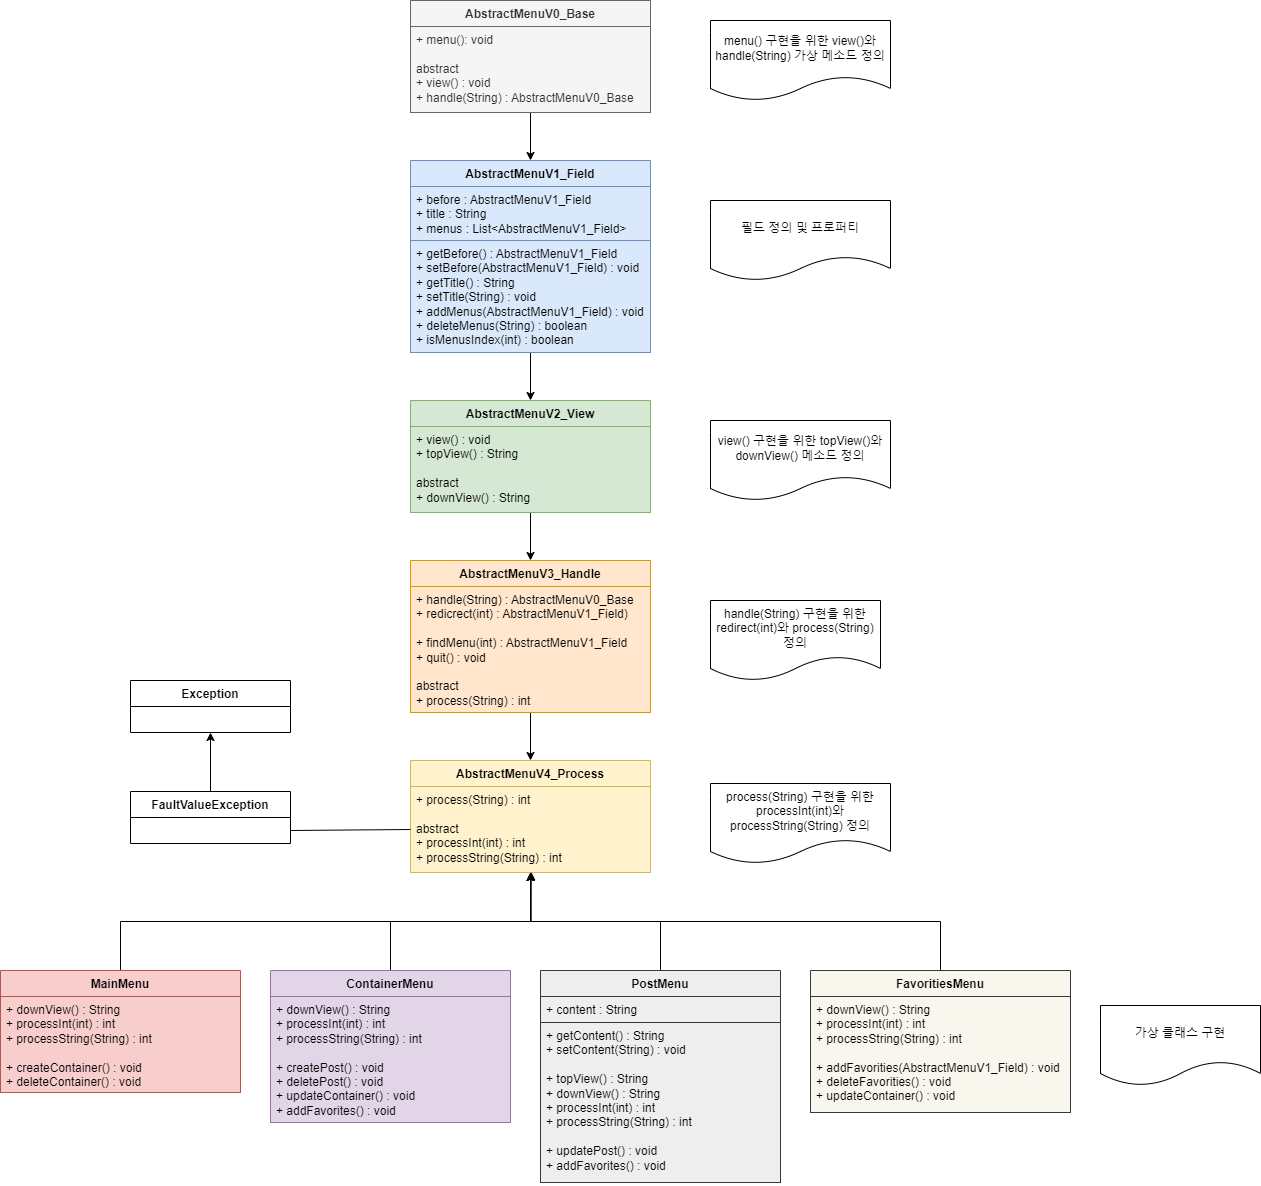

The diagram above was exported from draw.io. Its source (the exported page's mxGraphModel, read from the mxfile embedded in the PNG):
<mxGraphModel dx="1036" dy="614" grid="1" gridSize="10" guides="1" tooltips="1" connect="1" arrows="1" fold="1" page="1" pageScale="1" pageWidth="1169" pageHeight="827" background="#ffffff" math="0" shadow="0">
  <root>
    <mxCell id="0" />
    <mxCell id="1" parent="0" />
    <mxCell id="n1EGka09g9kVRmg0_CSq-53" style="edgeStyle=orthogonalEdgeStyle;rounded=0;orthogonalLoop=1;jettySize=auto;html=1;entryX=0.5;entryY=0;entryDx=0;entryDy=0;" parent="1" source="n1EGka09g9kVRmg0_CSq-1" target="n1EGka09g9kVRmg0_CSq-9" edge="1">
      <mxGeometry relative="1" as="geometry" />
    </mxCell>
    <mxCell id="n1EGka09g9kVRmg0_CSq-1" value="AbstractMenuV0_Base" style="swimlane;fontStyle=1;align=center;verticalAlign=top;childLayout=stackLayout;horizontal=1;startSize=26;horizontalStack=0;resizeParent=1;resizeParentMax=0;resizeLast=0;collapsible=1;marginBottom=0;whiteSpace=wrap;html=1;fillColor=#f5f5f5;fontColor=#333333;strokeColor=#666666;" parent="1" vertex="1">
      <mxGeometry x="440" y="210" width="240" height="112" as="geometry" />
    </mxCell>
    <mxCell id="n1EGka09g9kVRmg0_CSq-4" value="+ menu(): void&lt;br&gt;&lt;br&gt;abstract&lt;br&gt;+ view() : void&lt;br&gt;+ handle(String) : AbstractMenuV0_Base" style="text;strokeColor=#666666;fillColor=#f5f5f5;align=left;verticalAlign=top;spacingLeft=4;spacingRight=4;overflow=hidden;rotatable=0;points=[[0,0.5],[1,0.5]];portConstraint=eastwest;whiteSpace=wrap;html=1;fontColor=#333333;" parent="n1EGka09g9kVRmg0_CSq-1" vertex="1">
      <mxGeometry y="26" width="240" height="86" as="geometry" />
    </mxCell>
    <mxCell id="n1EGka09g9kVRmg0_CSq-54" style="edgeStyle=orthogonalEdgeStyle;rounded=0;orthogonalLoop=1;jettySize=auto;html=1;entryX=0.5;entryY=0;entryDx=0;entryDy=0;" parent="1" source="n1EGka09g9kVRmg0_CSq-9" target="n1EGka09g9kVRmg0_CSq-16" edge="1">
      <mxGeometry relative="1" as="geometry" />
    </mxCell>
    <mxCell id="n1EGka09g9kVRmg0_CSq-9" value="AbstractMenuV1_Field" style="swimlane;fontStyle=1;align=center;verticalAlign=top;childLayout=stackLayout;horizontal=1;startSize=26;horizontalStack=0;resizeParent=1;resizeParentMax=0;resizeLast=0;collapsible=1;marginBottom=0;whiteSpace=wrap;html=1;fillColor=#dae8fc;strokeColor=#6c8ebf;" parent="1" vertex="1">
      <mxGeometry x="440" y="370" width="240" height="192" as="geometry" />
    </mxCell>
    <mxCell id="n1EGka09g9kVRmg0_CSq-10" value="+ before : AbstractMenuV1_Field&lt;br&gt;+ title : String&lt;br&gt;+ menus : List&amp;lt;AbstractMenuV1_Field&amp;gt;" style="text;strokeColor=#6c8ebf;fillColor=#dae8fc;align=left;verticalAlign=top;spacingLeft=4;spacingRight=4;overflow=hidden;rotatable=0;points=[[0,0.5],[1,0.5]];portConstraint=eastwest;whiteSpace=wrap;html=1;" parent="n1EGka09g9kVRmg0_CSq-9" vertex="1">
      <mxGeometry y="26" width="240" height="54" as="geometry" />
    </mxCell>
    <mxCell id="n1EGka09g9kVRmg0_CSq-12" value="+ getBefore() : AbstractMenuV1_Field&lt;br&gt;+ setBefore(AbstractMenuV1_Field) : void&lt;br&gt;+ getTitle() : String&lt;br&gt;+ setTitle(String) : void&lt;br&gt;+ addMenus(AbstractMenuV1_Field) : void&lt;br&gt;+ deleteMenus(String) : boolean&lt;br&gt;+ isMenusIndex(int) : boolean" style="text;strokeColor=#6c8ebf;fillColor=#dae8fc;align=left;verticalAlign=top;spacingLeft=4;spacingRight=4;overflow=hidden;rotatable=0;points=[[0,0.5],[1,0.5]];portConstraint=eastwest;whiteSpace=wrap;html=1;" parent="n1EGka09g9kVRmg0_CSq-9" vertex="1">
      <mxGeometry y="80" width="240" height="112" as="geometry" />
    </mxCell>
    <mxCell id="n1EGka09g9kVRmg0_CSq-55" style="edgeStyle=orthogonalEdgeStyle;rounded=0;orthogonalLoop=1;jettySize=auto;html=1;entryX=0.5;entryY=0;entryDx=0;entryDy=0;" parent="1" source="n1EGka09g9kVRmg0_CSq-16" target="n1EGka09g9kVRmg0_CSq-19" edge="1">
      <mxGeometry relative="1" as="geometry" />
    </mxCell>
    <mxCell id="n1EGka09g9kVRmg0_CSq-16" value="AbstractMenuV2_View" style="swimlane;fontStyle=1;align=center;verticalAlign=top;childLayout=stackLayout;horizontal=1;startSize=26;horizontalStack=0;resizeParent=1;resizeParentMax=0;resizeLast=0;collapsible=1;marginBottom=0;whiteSpace=wrap;html=1;fillColor=#d5e8d4;strokeColor=#82b366;" parent="1" vertex="1">
      <mxGeometry x="440" y="610" width="240" height="112" as="geometry" />
    </mxCell>
    <mxCell id="n1EGka09g9kVRmg0_CSq-18" value="+ view() : void&lt;br&gt;+ topView() : String&lt;br&gt;&lt;br&gt;abstract&lt;br&gt;+ downView() : String" style="text;strokeColor=#82b366;fillColor=#d5e8d4;align=left;verticalAlign=top;spacingLeft=4;spacingRight=4;overflow=hidden;rotatable=0;points=[[0,0.5],[1,0.5]];portConstraint=eastwest;whiteSpace=wrap;html=1;" parent="n1EGka09g9kVRmg0_CSq-16" vertex="1">
      <mxGeometry y="26" width="240" height="86" as="geometry" />
    </mxCell>
    <mxCell id="n1EGka09g9kVRmg0_CSq-56" style="edgeStyle=orthogonalEdgeStyle;rounded=0;orthogonalLoop=1;jettySize=auto;html=1;entryX=0.5;entryY=0;entryDx=0;entryDy=0;" parent="1" source="n1EGka09g9kVRmg0_CSq-19" target="n1EGka09g9kVRmg0_CSq-22" edge="1">
      <mxGeometry relative="1" as="geometry" />
    </mxCell>
    <mxCell id="n1EGka09g9kVRmg0_CSq-19" value="AbstractMenuV3_Handle" style="swimlane;fontStyle=1;align=center;verticalAlign=top;childLayout=stackLayout;horizontal=1;startSize=26;horizontalStack=0;resizeParent=1;resizeParentMax=0;resizeLast=0;collapsible=1;marginBottom=0;whiteSpace=wrap;html=1;fillColor=#ffe6cc;strokeColor=#d79b00;" parent="1" vertex="1">
      <mxGeometry x="440" y="770" width="240" height="152" as="geometry" />
    </mxCell>
    <mxCell id="n1EGka09g9kVRmg0_CSq-21" value="+ handle(String) : AbstractMenuV0_Base&lt;br&gt;+ redicrect(int) : AbstractMenuV1_Field)&lt;br&gt;&lt;br&gt;+ findMenu(int) : AbstractMenuV1_Field&lt;br&gt;+ quit() : void&lt;br&gt;&lt;br&gt;abstract&lt;br&gt;+ process(String) : int" style="text;strokeColor=#d79b00;fillColor=#ffe6cc;align=left;verticalAlign=top;spacingLeft=4;spacingRight=4;overflow=hidden;rotatable=0;points=[[0,0.5],[1,0.5]];portConstraint=eastwest;whiteSpace=wrap;html=1;" parent="n1EGka09g9kVRmg0_CSq-19" vertex="1">
      <mxGeometry y="26" width="240" height="126" as="geometry" />
    </mxCell>
    <mxCell id="n1EGka09g9kVRmg0_CSq-22" value="AbstractMenuV4_Process" style="swimlane;fontStyle=1;align=center;verticalAlign=top;childLayout=stackLayout;horizontal=1;startSize=26;horizontalStack=0;resizeParent=1;resizeParentMax=0;resizeLast=0;collapsible=1;marginBottom=0;whiteSpace=wrap;html=1;fillColor=#fff2cc;strokeColor=#d6b656;" parent="1" vertex="1">
      <mxGeometry x="440" y="970" width="240" height="112" as="geometry" />
    </mxCell>
    <mxCell id="n1EGka09g9kVRmg0_CSq-24" value="+ process(String) : int&lt;br&gt;&lt;br&gt;abstract&lt;br&gt;+ processInt(int) : int&lt;br&gt;+ processString(String) : int" style="text;strokeColor=#d6b656;fillColor=#fff2cc;align=left;verticalAlign=top;spacingLeft=4;spacingRight=4;overflow=hidden;rotatable=0;points=[[0,0.5],[1,0.5]];portConstraint=eastwest;whiteSpace=wrap;html=1;" parent="n1EGka09g9kVRmg0_CSq-22" vertex="1">
      <mxGeometry y="26" width="240" height="86" as="geometry" />
    </mxCell>
    <mxCell id="n1EGka09g9kVRmg0_CSq-66" style="edgeStyle=orthogonalEdgeStyle;rounded=0;orthogonalLoop=1;jettySize=auto;html=1;entryX=0.5;entryY=1;entryDx=0;entryDy=0;exitX=0.5;exitY=0;exitDx=0;exitDy=0;" parent="1" source="n1EGka09g9kVRmg0_CSq-25" target="n1EGka09g9kVRmg0_CSq-22" edge="1">
      <mxGeometry relative="1" as="geometry" />
    </mxCell>
    <mxCell id="n1EGka09g9kVRmg0_CSq-25" value="MainMenu" style="swimlane;fontStyle=1;align=center;verticalAlign=top;childLayout=stackLayout;horizontal=1;startSize=26;horizontalStack=0;resizeParent=1;resizeParentMax=0;resizeLast=0;collapsible=1;marginBottom=0;whiteSpace=wrap;html=1;fillColor=#f8cecc;strokeColor=#b85450;" parent="1" vertex="1">
      <mxGeometry x="30" y="1180" width="240" height="122" as="geometry" />
    </mxCell>
    <mxCell id="n1EGka09g9kVRmg0_CSq-27" value="+ downView() : String&lt;br&gt;+ processInt(int) : int&lt;br&gt;+ processString(String) : int&lt;br&gt;&lt;br&gt;+ createContainer() : void&lt;br&gt;+ deleteContainer() : void" style="text;strokeColor=#b85450;fillColor=#f8cecc;align=left;verticalAlign=top;spacingLeft=4;spacingRight=4;overflow=hidden;rotatable=0;points=[[0,0.5],[1,0.5]];portConstraint=eastwest;whiteSpace=wrap;html=1;" parent="n1EGka09g9kVRmg0_CSq-25" vertex="1">
      <mxGeometry y="26" width="240" height="96" as="geometry" />
    </mxCell>
    <mxCell id="n1EGka09g9kVRmg0_CSq-67" style="edgeStyle=orthogonalEdgeStyle;rounded=0;orthogonalLoop=1;jettySize=auto;html=1;entryX=0.5;entryY=1;entryDx=0;entryDy=0;" parent="1" source="n1EGka09g9kVRmg0_CSq-28" target="n1EGka09g9kVRmg0_CSq-22" edge="1">
      <mxGeometry relative="1" as="geometry" />
    </mxCell>
    <mxCell id="n1EGka09g9kVRmg0_CSq-28" value="ContainerMenu" style="swimlane;fontStyle=1;align=center;verticalAlign=top;childLayout=stackLayout;horizontal=1;startSize=26;horizontalStack=0;resizeParent=1;resizeParentMax=0;resizeLast=0;collapsible=1;marginBottom=0;whiteSpace=wrap;html=1;fillColor=#e1d5e7;strokeColor=#9673a6;" parent="1" vertex="1">
      <mxGeometry x="300" y="1180" width="240" height="152" as="geometry" />
    </mxCell>
    <mxCell id="n1EGka09g9kVRmg0_CSq-30" value="+ downView() : String&lt;br&gt;+ processInt(int) : int&lt;br&gt;+ processString(String) : int&lt;br&gt;&lt;br&gt;+ createPost() : void&lt;br&gt;+ deletePost() : void&lt;br&gt;+ updateContainer() : void&lt;br&gt;+ addFavorites() : void" style="text;strokeColor=#9673a6;fillColor=#e1d5e7;align=left;verticalAlign=top;spacingLeft=4;spacingRight=4;overflow=hidden;rotatable=0;points=[[0,0.5],[1,0.5]];portConstraint=eastwest;whiteSpace=wrap;html=1;" parent="n1EGka09g9kVRmg0_CSq-28" vertex="1">
      <mxGeometry y="26" width="240" height="126" as="geometry" />
    </mxCell>
    <mxCell id="n1EGka09g9kVRmg0_CSq-68" style="edgeStyle=orthogonalEdgeStyle;rounded=0;orthogonalLoop=1;jettySize=auto;html=1;entryX=0.5;entryY=1;entryDx=0;entryDy=0;" parent="1" source="n1EGka09g9kVRmg0_CSq-34" target="n1EGka09g9kVRmg0_CSq-22" edge="1">
      <mxGeometry relative="1" as="geometry" />
    </mxCell>
    <mxCell id="n1EGka09g9kVRmg0_CSq-34" value="PostMenu" style="swimlane;fontStyle=1;align=center;verticalAlign=top;childLayout=stackLayout;horizontal=1;startSize=26;horizontalStack=0;resizeParent=1;resizeParentMax=0;resizeLast=0;collapsible=1;marginBottom=0;whiteSpace=wrap;html=1;fillColor=#eeeeee;strokeColor=#36393d;" parent="1" vertex="1">
      <mxGeometry x="570" y="1180" width="240" height="212" as="geometry" />
    </mxCell>
    <mxCell id="n1EGka09g9kVRmg0_CSq-35" value="+ content : String" style="text;strokeColor=#36393d;fillColor=#eeeeee;align=left;verticalAlign=top;spacingLeft=4;spacingRight=4;overflow=hidden;rotatable=0;points=[[0,0.5],[1,0.5]];portConstraint=eastwest;whiteSpace=wrap;html=1;" parent="n1EGka09g9kVRmg0_CSq-34" vertex="1">
      <mxGeometry y="26" width="240" height="26" as="geometry" />
    </mxCell>
    <mxCell id="n1EGka09g9kVRmg0_CSq-37" value="+ getContent() : String&lt;br&gt;+ setContent(String) : void&lt;br&gt;&lt;br&gt;+ topView() : String&lt;br style=&quot;border-color: var(--border-color);&quot;&gt;+ downView() : String&lt;br style=&quot;border-color: var(--border-color);&quot;&gt;+ processInt(int) : int&lt;br style=&quot;border-color: var(--border-color);&quot;&gt;+ processString(String) : int&lt;br&gt;&lt;br style=&quot;border-color: var(--border-color);&quot;&gt;+ updatePost() : void&lt;br style=&quot;border-color: var(--border-color);&quot;&gt;+ addFavorites() : void" style="text;strokeColor=#36393d;fillColor=#eeeeee;align=left;verticalAlign=top;spacingLeft=4;spacingRight=4;overflow=hidden;rotatable=0;points=[[0,0.5],[1,0.5]];portConstraint=eastwest;whiteSpace=wrap;html=1;" parent="n1EGka09g9kVRmg0_CSq-34" vertex="1">
      <mxGeometry y="52" width="240" height="160" as="geometry" />
    </mxCell>
    <mxCell id="n1EGka09g9kVRmg0_CSq-69" style="edgeStyle=orthogonalEdgeStyle;rounded=0;orthogonalLoop=1;jettySize=auto;html=1;entryX=0.503;entryY=0.993;entryDx=0;entryDy=0;entryPerimeter=0;" parent="1" source="n1EGka09g9kVRmg0_CSq-38" target="n1EGka09g9kVRmg0_CSq-24" edge="1">
      <mxGeometry relative="1" as="geometry" />
    </mxCell>
    <mxCell id="n1EGka09g9kVRmg0_CSq-38" value="FavoritiesMenu" style="swimlane;fontStyle=1;align=center;verticalAlign=top;childLayout=stackLayout;horizontal=1;startSize=26;horizontalStack=0;resizeParent=1;resizeParentMax=0;resizeLast=0;collapsible=1;marginBottom=0;whiteSpace=wrap;html=1;fillColor=#f9f7ed;strokeColor=#36393d;" parent="1" vertex="1">
      <mxGeometry x="840" y="1180" width="260" height="142" as="geometry" />
    </mxCell>
    <mxCell id="n1EGka09g9kVRmg0_CSq-40" value="+ downView() : String&lt;br&gt;+ processInt(int) : int&lt;br&gt;+ processString(String) : int&lt;br&gt;&lt;br&gt;+ addFavorities(AbstractMenuV1_Field) : void&lt;br&gt;+ deleteFavorities() : void&lt;br&gt;+ updateContainer() : void" style="text;strokeColor=#36393d;fillColor=#f9f7ed;align=left;verticalAlign=top;spacingLeft=4;spacingRight=4;overflow=hidden;rotatable=0;points=[[0,0.5],[1,0.5]];portConstraint=eastwest;whiteSpace=wrap;html=1;" parent="n1EGka09g9kVRmg0_CSq-38" vertex="1">
      <mxGeometry y="26" width="260" height="116" as="geometry" />
    </mxCell>
    <mxCell id="n1EGka09g9kVRmg0_CSq-42" value="Exception" style="swimlane;fontStyle=1;align=center;verticalAlign=top;childLayout=stackLayout;horizontal=1;startSize=26;horizontalStack=0;resizeParent=1;resizeParentMax=0;resizeLast=0;collapsible=1;marginBottom=0;whiteSpace=wrap;html=1;" parent="1" vertex="1">
      <mxGeometry x="160" y="890" width="160" height="52" as="geometry" />
    </mxCell>
    <mxCell id="n1EGka09g9kVRmg0_CSq-48" style="edgeStyle=orthogonalEdgeStyle;rounded=0;orthogonalLoop=1;jettySize=auto;html=1;exitX=0.5;exitY=0;exitDx=0;exitDy=0;entryX=0.5;entryY=1;entryDx=0;entryDy=0;" parent="1" source="n1EGka09g9kVRmg0_CSq-46" target="n1EGka09g9kVRmg0_CSq-42" edge="1">
      <mxGeometry relative="1" as="geometry" />
    </mxCell>
    <mxCell id="n1EGka09g9kVRmg0_CSq-46" value="FaultValueException" style="swimlane;fontStyle=1;align=center;verticalAlign=top;childLayout=stackLayout;horizontal=1;startSize=26;horizontalStack=0;resizeParent=1;resizeParentMax=0;resizeLast=0;collapsible=1;marginBottom=0;whiteSpace=wrap;html=1;" parent="1" vertex="1">
      <mxGeometry x="160" y="1001" width="160" height="52" as="geometry" />
    </mxCell>
    <mxCell id="n1EGka09g9kVRmg0_CSq-49" value="menu() 구현을 위한 view()와 handle(String) 가상 메소드 정의" style="shape=document;whiteSpace=wrap;html=1;boundedLbl=1;" parent="1" vertex="1">
      <mxGeometry x="740" y="230" width="180" height="80" as="geometry" />
    </mxCell>
    <mxCell id="n1EGka09g9kVRmg0_CSq-50" value="필드 정의 및 프로퍼티" style="shape=document;whiteSpace=wrap;html=1;boundedLbl=1;" parent="1" vertex="1">
      <mxGeometry x="740" y="410" width="180" height="80" as="geometry" />
    </mxCell>
    <mxCell id="n1EGka09g9kVRmg0_CSq-51" value="view() 구현을 위한 topView()와 downView() 메소드 정의" style="shape=document;whiteSpace=wrap;html=1;boundedLbl=1;" parent="1" vertex="1">
      <mxGeometry x="740" y="630" width="180" height="80" as="geometry" />
    </mxCell>
    <mxCell id="n1EGka09g9kVRmg0_CSq-57" value="handle(String) 구현을 위한 redirect(int)와 process(String) 정의" style="shape=document;whiteSpace=wrap;html=1;boundedLbl=1;" parent="1" vertex="1">
      <mxGeometry x="740" y="810" width="170" height="80" as="geometry" />
    </mxCell>
    <mxCell id="n1EGka09g9kVRmg0_CSq-58" value="process(String) 구현을 위한 processInt(int)와 processString(String) 정의" style="shape=document;whiteSpace=wrap;html=1;boundedLbl=1;" parent="1" vertex="1">
      <mxGeometry x="740" y="993" width="180" height="80" as="geometry" />
    </mxCell>
    <mxCell id="n1EGka09g9kVRmg0_CSq-59" value="가상 클래스 구현" style="shape=document;whiteSpace=wrap;html=1;boundedLbl=1;" parent="1" vertex="1">
      <mxGeometry x="1130" y="1215" width="160" height="80" as="geometry" />
    </mxCell>
    <mxCell id="n1EGka09g9kVRmg0_CSq-64" value="" style="endArrow=none;html=1;rounded=0;exitX=1;exitY=0.75;exitDx=0;exitDy=0;entryX=0;entryY=0.5;entryDx=0;entryDy=0;" parent="1" source="n1EGka09g9kVRmg0_CSq-46" target="n1EGka09g9kVRmg0_CSq-24" edge="1">
      <mxGeometry width="50" height="50" relative="1" as="geometry">
        <mxPoint x="610" y="1020" as="sourcePoint" />
        <mxPoint x="660" y="970" as="targetPoint" />
      </mxGeometry>
    </mxCell>
  </root>
</mxGraphModel>